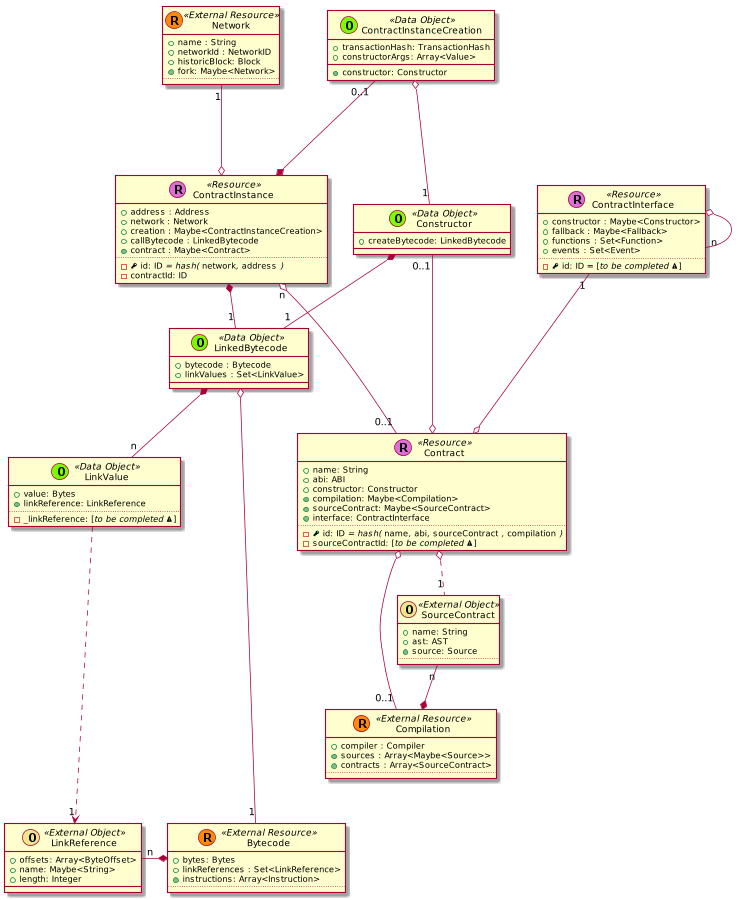

The diagram above was rendered by PlantUML. Its source (embedded in the PNG):
@startuml
scale 0.75





skinparam defaultMonospacedFontName Andale Mono





    class Contract << (R,orchid) Resource >> {
      + name: String
      + abi: ABI
      + constructor: Constructor
      + {method} compilation: Maybe<Compilation>
      + {method} sourceContract: Maybe<SourceContract>
      + {method} interface: ContractInterface
      ..
      - {field} <&key> id: ID //= hash(// ""name""//,// ""abi""//,// ""sourceContract"" //,// ""compilation"" //)//
      - sourceContractId: [//to be completed <&warning>//]
    }


  class ContractInstance << (R,orchid) Resource >> {
    + address : Address
    + network : Network
    + creation : Maybe<ContractInstanceCreation>
    + callBytecode : LinkedBytecode
    + {method} contract : Maybe<Contract>
    ..
    - {field} <&key> id: ID //= hash(// ""network""//,// ""address"" //)//
    - contractId: ID
  }

  ContractInstanceCreation "0..1" ---* ContractInstance

  class ContractInterface << (R,orchid) Resource >> {
    + constructor : Maybe<Constructor>
    + fallback : Maybe<Fallback>
    + functions : Set<Function>
    + events : Set<Event>
    ..
    - {field} <&key> id: ID = [//to be completed <&warning>//]
  }

  ContractInterface o-- "n" ContractInterface



  class Constructor << (O,lawngreen) Data Object >> {
    + createBytecode: LinkedBytecode
  }



    class Bytecode << (R,darkorange) External Resource >> {
      + bytes: Bytes
      + linkReferences : Set<LinkReference>
      + {method} instructions: Array<Instruction>
      ..
    }






    class Compilation << (R,darkorange) External Resource >> {
      + compiler : Compiler
      + {method} sources : Array<Maybe<Source>>
      + {method} contracts : Array<SourceContract>
      ..
    }

  SourceContract "n" --* Compilation

    class Network << (R,darkorange) External Resource >> {
      + name : String
      + networkId : NetworkID
      + historicBlock: Block
      + {method} fork: Maybe<Network>
      ..
    }








    class LinkedBytecode << (O,lawngreen) Data Object >> {
      + bytecode : Bytecode
      + linkValues : Set<LinkValue>
    }


    class ContractInstanceCreation << (O,lawngreen) Data Object >> {
      + transactionHash: TransactionHash
      + constructorArgs: Array<Value>
      + {method} constructor: Constructor
    }

    class LinkValue << (O,lawngreen) Data Object >> {
      + value: Bytes
      + {method} linkReference: LinkReference
      ..
      - _linkReference: [//to be completed <&warning>//]
    }

    class LinkReference << (O,khaki) External Object >> {
      + offsets: Array<ByteOffset>
      + name: Maybe<String>
      + length: Integer
    }


    class SourceContract << (O,khaki) External Object >> {
      + name: String
      + ast: AST
      + {method} source: Source
      ..
    }









  ContractInstance "n" o--- "0..1" Contract

  Constructor "0..1" ---o Contract

  ContractInterface "1" ---o Contract


  Contract o-- "0..1" Compilation
  Contract o.. "1" SourceContract

  LinkedBytecode o---- "1" Bytecode

  LinkedBytecode *-- "n" LinkValue

  LinkReference "n" -* Bytecode

  LinkValue ....> "1" LinkReference



  Network "1" ---o ContractInstance

  ContractInstanceCreation o-- "1" Constructor

  ContractInstance *-- "1" LinkedBytecode

  Constructor *-- "1" LinkedBytecode










@enduml